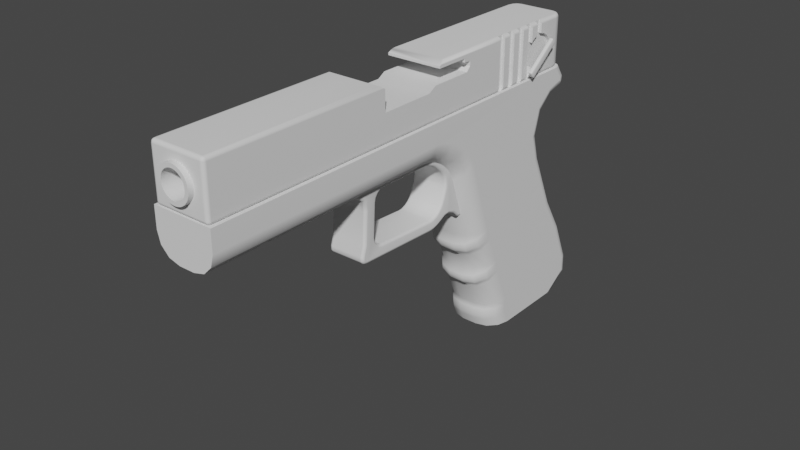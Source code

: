 # Source: glock.blend  (saved by Blender 3.1.7; exported with 4.5.12 LTS)
import bpy
from mathutils import Matrix  # noqa: F401  (used for matrix-valued properties, if any)

bpy.ops.wm.read_factory_settings(use_empty=True)
scene = bpy.context.scene
scene.name = 'Scene'

# ---- collections
col_ref = bpy.data.collections.new('ref'); scene.collection.children.link(col_ref)
col_collection_2 = bpy.data.collections.new('Collection 2'); scene.collection.children.link(col_collection_2)
col_cutters = bpy.data.collections.new('Cutters'); scene.collection.children.link(col_cutters)
col_cutters.hide_render = True

# ---- node groups
ng_auto_smooth = bpy.data.node_groups.new('Auto Smooth', 'GeometryNodeTree')
_s = ng_auto_smooth.interface.new_socket(name='Geometry', in_out='OUTPUT', socket_type='NodeSocketGeometry')
_s = ng_auto_smooth.interface.new_socket(name='Geometry', in_out='INPUT', socket_type='NodeSocketGeometry')
_s = ng_auto_smooth.interface.new_socket(name='Angle', in_out='INPUT', socket_type='NodeSocketFloat')
_s.subtype = 'ANGLE'
_s.min_value = 0.0
_s.max_value = 3.142
ng_auto_smooth.is_modifier = True
_N = ng_auto_smooth.nodes; _L = ng_auto_smooth.links
n0 = _N.new('NodeGroupOutput'); n0.name = 'Group Output'; n0.location = (480, -100)
n1 = _N.new('NodeGroupInput'); n1.name = 'Group Input'; n1.location = (-420, -300)
n2 = _N.new('NodeGroupInput'); n2.name = 'Group Input.001'; n2.location = (-60, -100)
n3 = _N.new('GeometryNodeSetShadeSmooth'); n3.name = 'Set Shade Smooth'; n3.location = (120, -100)
n3.domain = 'EDGE'
n4 = _N.new('GeometryNodeSetShadeSmooth'); n4.name = 'Set Shade Smooth.001'; n4.location = (300, -100)
n5 = _N.new('GeometryNodeInputMeshEdgeAngle'); n5.name = 'Edge Angle'; n5.location = (-420, -220)
n6 = _N.new('GeometryNodeInputEdgeSmooth'); n6.name = 'Is Edge Smooth'; n6.location = (-60, -160)
n7 = _N.new('GeometryNodeInputShadeSmooth'); n7.name = 'Is Face Smooth'; n7.location = (-240, -340)
n8 = _N.new('FunctionNodeBooleanMath'); n8.name = 'Boolean Math'; n8.location = (-60, -220)
n9 = _N.new('FunctionNodeCompare'); n9.name = 'Compare'; n9.location = (-240, -180)
n9.operation = 'LESS_EQUAL'
_L.new(n5.outputs[0], n9.inputs[0])
_L.new(n4.outputs[0], n0.inputs[0])
_L.new(n1.outputs[1], n9.inputs[1])
_L.new(n9.outputs[0], n8.inputs[0])
_L.new(n7.outputs[0], n8.inputs[1])
_L.new(n2.outputs[0], n3.inputs[0])
_L.new(n6.outputs[0], n3.inputs[1])
_L.new(n3.outputs[0], n4.inputs[0])
_L.new(n8.outputs[0], n3.inputs[2])
n0.is_active_output = True

# ---- world
world_world = bpy.data.worlds.new('World'); scene.world = world_world
world_world.use_nodes = True; world_world.node_tree.nodes.clear()
_N = world_world.node_tree.nodes; _L = world_world.node_tree.links
n0 = _N.new('ShaderNodeOutputWorld'); n0.name = 'World Output'; n0.location = (300, 300)
n1 = _N.new('ShaderNodeBackground'); n1.name = 'Background'; n1.location = (10, 300)
n1.inputs[0].default_value = (0.05088, 0.05088, 0.05088, 1.0)
_L.new(n1.outputs[0], n0.inputs[0])
n0.is_active_output = True
world_world.color = (0.05088, 0.05088, 0.05088)
world_world.use_sun_shadow = False
world_world.sun_shadow_jitter_overblur = 0.0

# ---- meshes
me_box_003 = bpy.data.meshes.new('Box.003')
me_box_003.from_pydata([(1.303, -2.477, -0.3081), (0.8629, -2.477, 0.0), (1.111, 2.177, 0.0), (1.206, 2.172, 0.0), (-0.7625, 0.9482, 0.0), (-0.9562, 2.467, 0.0), (-0.5208, 2.28, 0.0), (1.303, -2.477, 0.0), (1.06, 2.125, 0.0), (-0.5105, 0.8655, 0.0), (-1.179, 2.477, 0.0), (1.018, 1.949, 0.0), (-0.3448, 0.7938, 0.0), (-1.303, 2.291, 0.0), (0.8992, 1.809, 0.0), (-1.303, 1.109, 0.0), (0.6763, 1.741, 0.0), (-0.08332, 0.6955, 0.0), (0.4327, 1.803, 0.0), (1.303, 2.103, 0.0), (-1.028, 1.061, 0.0), (-0.1581, 2.063, 0.0), (-1.303, 1.358, -0.3081), (-1.303, 1.109, -0.07976), (-1.303, 1.233, -0.2775), (-1.303, 1.142, -0.194), (-1.002, 1.298, -0.3081), (-1.028, 1.061, -0.07976), (-1.015, 1.179, -0.2775), (-1.025, 1.093, -0.194), (-0.6158, 1.134, -0.3081), (-0.7625, 0.9482, -0.07976), (-0.6891, 1.041, -0.2775), (-0.7428, 0.9731, -0.194), (-0.4839, 1.103, -0.3081), (-0.5105, 0.8655, -0.07976), (-0.4972, 0.9841, -0.2775), (-0.5069, 0.8973, -0.194), (-0.2025, 0.9811, -0.3081), (-0.3448, 0.7938, -0.07976), (-0.2737, 0.8875, -0.2775), (-0.3257, 0.8189, -0.194), (-0.0622, 0.9291, -0.3081), (-0.08332, 0.6955, -0.07976), (-0.07276, 0.8123, -0.2775), (-0.08049, 0.7268, -0.194), (0.8629, -2.477, -0.07976), (1.091, -2.477, -0.3081), (0.8935, -2.477, -0.194), (0.9771, -2.477, -0.2775), (1.303, 1.981, -0.3081), (1.303, 2.103, -0.2079), (1.303, 2.042, -0.2947), (1.303, 2.087, -0.258), (1.172, 2.074, -0.3081), (1.206, 2.172, -0.2079), (1.189, 2.123, -0.2947), (1.201, 2.159, -0.258), (1.151, 2.075, -0.3081), (1.111, 2.177, -0.2079), (1.131, 2.126, -0.2947), (1.116, 2.163, -0.258), (1.151, 2.075, -0.3081), (1.06, 2.125, -0.2079), (1.105, 2.1, -0.2947), (1.072, 2.118, -0.258), (1.11, 1.902, -0.3081), (1.018, 1.949, -0.2079), (1.064, 1.925, -0.2947), (1.031, 1.942, -0.258), (0.9563, 1.721, -0.3081), (0.8992, 1.809, -0.2079), (0.9278, 1.765, -0.2947), (0.9068, 1.797, -0.258), (0.6786, 1.637, -0.3081), (0.6763, 1.741, -0.2079), (0.6774, 1.689, -0.2947), (0.6766, 1.727, -0.258), (0.4, 1.708, -0.3081), (0.4327, 1.803, -0.2079), (0.4164, 1.756, -0.2947), (0.4283, 1.791, -0.258), (-0.2042, 1.973, -0.3081), (-0.1581, 2.063, -0.2079), (-0.1811, 2.018, -0.2947), (-0.1642, 2.051, -0.258), (-0.5666, 2.191, -0.3081), (-0.5208, 2.28, -0.2079), (-0.5437, 2.236, -0.2947), (-0.527, 2.268, -0.258), (-0.979, 2.368, -0.3081), (-0.9562, 2.467, -0.2079), (-0.9676, 2.417, -0.2947), (-0.9592, 2.454, -0.258), (-1.127, 2.374, -0.3081), (-1.179, 2.477, -0.2079), (-1.153, 2.426, -0.2947), (-1.172, 2.463, -0.258), (-1.303, 2.291, -0.2079), (-1.303, 2.11, -0.3081), (-1.303, 2.266, -0.258), (-1.303, 2.2, -0.2947), (0.7889, 0.2962, 0.0), (0.8629, 0.06379, 0.0), (0.8259, 0.2268, 0.0), (0.853, 0.1418, 0.0), (0.5651, 0.4808, 0.0), (0.7607, 0.336, 0.0), (0.6358, 0.4466, 0.0), (0.7074, 0.3936, 0.0), (0.9041, 0.5286, -0.3081), (0.7074, 0.6742, -0.3081), (0.8505, 0.5866, -0.3081), (0.7785, 0.6399, -0.3081), (0.7608, 0.3359, -0.07976), (0.565, 0.4808, -0.07976), (0.7074, 0.3936, -0.07976), (0.6358, 0.4466, -0.07976), (0.8326, 0.4321, -0.2775), (0.636, 0.5776, -0.2775), (0.779, 0.49, -0.2775), (0.7071, 0.5433, -0.2775), (0.7801, 0.3616, -0.194), (0.5839, 0.5068, -0.194), (0.7266, 0.4194, -0.194), (0.6548, 0.4725, -0.194), (1.091, 0.1358, -0.3081), (1.017, 0.3694, -0.3081), (1.081, 0.2142, -0.3081), (1.054, 0.2997, -0.3081), (0.8629, 0.06371, -0.07976), (0.7889, 0.2962, -0.07976), (0.853, 0.1417, -0.07976), (0.8259, 0.2268, -0.07976), (0.9771, 0.09956, -0.2775), (0.9028, 0.333, -0.2775), (0.9671, 0.1779, -0.2775), (0.9399, 0.2633, -0.2775), (0.8935, 0.07322, -0.194), (0.8193, 0.3062, -0.194), (0.8835, 0.1514, -0.194), (0.8564, 0.2366, -0.194), (-0.7175, 0.8888, 0.0), (-0.6077, 0.8472, 0.0), (-0.6877, 0.8633, 0.0), (-0.6475, 0.8481, 0.0), (-0.2969, 0.7286, 0.0), (-0.1878, 0.6823, 0.0), (-0.2675, 0.7023, 0.0), (-0.2276, 0.6854, 0.0), (-1.209, 1.068, 0.0), (-1.082, 1.052, 0.0), (-1.17, 1.056, 0.0), (-1.123, 1.05, 0.0), (-1.063, 1.29, -0.3081), (-1.19, 1.309, -0.3081), (-1.104, 1.29, -0.3081), (-1.15, 1.296, -0.3081), (-1.082, 1.052, -0.07976), (-1.209, 1.068, -0.07976), (-1.123, 1.05, -0.07976), (-1.17, 1.056, -0.07976), (-1.072, 1.171, -0.2775), (-1.2, 1.189, -0.2775), (-1.113, 1.17, -0.2775), (-1.16, 1.176, -0.2775), (-1.08, 1.084, -0.194), (-1.207, 1.101, -0.194), (-1.121, 1.083, -0.194), (-1.167, 1.089, -0.194), (-0.4921, 1.101, -0.3081), (-0.6113, 1.13, -0.3081), (-0.5337, 1.1, -0.3081), (-0.5774, 1.111, -0.3081), (-0.6076, 0.8473, -0.07976), (-0.7176, 0.8889, -0.07976), (-0.6475, 0.8481, -0.07976), (-0.6877, 0.8633, -0.07976), (-0.5494, 0.9743, -0.2775), (-0.664, 1.012, -0.2775), (-0.5903, 0.9746, -0.2775), (-0.6323, 0.9886, -0.2775), (-0.5918, 0.8813, -0.194), (-0.7033, 0.9224, -0.194), (-0.6321, 0.8821, -0.194), (-0.6729, 0.8971, -0.194), (-0.06831, 0.9287, -0.3081), (-0.1857, 0.9666, -0.3081), (-0.1091, 0.9322, -0.3081), (-0.152, 0.9461, -0.3081), (-0.1877, 0.6824, -0.07976), (-0.2969, 0.7287, -0.07976), (-0.2275, 0.6854, -0.07976), (-0.2675, 0.7024, -0.07976), (-0.1271, 0.8065, -0.2775), (-0.241, 0.85, -0.2775), (-0.1678, 0.8096, -0.2775), (-0.2095, 0.8255, -0.2775), (-0.1712, 0.7157, -0.194), (-0.282, 0.7617, -0.194), (-0.2114, 0.7188, -0.194), (-0.252, 0.7356, -0.194), (1.303, -2.477, 0.3081), (-1.303, 1.358, 0.3081), (-1.303, 1.109, 0.07976), (-1.303, 1.233, 0.2775), (-1.303, 1.142, 0.194), (-1.002, 1.298, 0.3081), (-1.028, 1.061, 0.07976), (-1.015, 1.179, 0.2775), (-1.025, 1.093, 0.194), (-0.6158, 1.134, 0.3081), (-0.7625, 0.9482, 0.07976), (-0.6891, 1.041, 0.2775), (-0.7428, 0.9731, 0.194), (-0.4839, 1.103, 0.3081), (-0.5105, 0.8655, 0.07976), (-0.4972, 0.9841, 0.2775), (-0.5069, 0.8973, 0.194), (-0.2025, 0.9811, 0.3081), (-0.3448, 0.7938, 0.07976), (-0.2737, 0.8875, 0.2775), (-0.3257, 0.8189, 0.194), (-0.0622, 0.9291, 0.3081), (-0.08332, 0.6955, 0.07976), (-0.07276, 0.8123, 0.2775), (-0.08049, 0.7268, 0.194), (0.8629, -2.477, 0.07976), (1.091, -2.477, 0.3081), (0.8935, -2.477, 0.194), (0.9771, -2.477, 0.2775), (1.303, 1.981, 0.3081), (1.303, 2.103, 0.2079), (1.303, 2.042, 0.2947), (1.303, 2.087, 0.258), (1.172, 2.074, 0.3081), (1.206, 2.172, 0.2079), (1.189, 2.123, 0.2947), (1.201, 2.159, 0.258), (1.151, 2.075, 0.3081), (1.111, 2.177, 0.2079), (1.131, 2.126, 0.2947), (1.116, 2.163, 0.258), (1.151, 2.075, 0.3081), (1.06, 2.125, 0.2079), (1.105, 2.1, 0.2947), (1.072, 2.118, 0.258), (1.11, 1.902, 0.3081), (1.018, 1.949, 0.2079), (1.064, 1.925, 0.2947), (1.031, 1.942, 0.258), (0.9563, 1.721, 0.3081), (0.8992, 1.809, 0.2079), (0.9278, 1.765, 0.2947), (0.9068, 1.797, 0.258), (0.6786, 1.637, 0.3081), (0.6763, 1.741, 0.2079), (0.6774, 1.689, 0.2947), (0.6766, 1.727, 0.258), (0.4, 1.708, 0.3081), (0.4327, 1.803, 0.2079), (0.4164, 1.756, 0.2947), (0.4283, 1.791, 0.258), (-0.2042, 1.973, 0.3081), (-0.1581, 2.063, 0.2079), (-0.1811, 2.018, 0.2947), (-0.1642, 2.051, 0.258), (-0.5666, 2.191, 0.3081), (-0.5208, 2.28, 0.2079), (-0.5437, 2.236, 0.2947), (-0.527, 2.268, 0.258), (-0.979, 2.368, 0.3081), (-0.9562, 2.467, 0.2079), (-0.9676, 2.417, 0.2947), (-0.9592, 2.454, 0.258), (-1.127, 2.374, 0.3081), (-1.179, 2.477, 0.2079), (-1.153, 2.426, 0.2947), (-1.172, 2.463, 0.258), (-1.303, 2.291, 0.2079), (-1.303, 2.11, 0.3081), (-1.303, 2.266, 0.258), (-1.303, 2.2, 0.2947), (0.9041, 0.5286, 0.3081), (0.7074, 0.6742, 0.3081), (0.8505, 0.5866, 0.3081), (0.7785, 0.6399, 0.3081), (0.7608, 0.3359, 0.07976), (0.565, 0.4808, 0.07976), (0.7074, 0.3936, 0.07976), (0.6358, 0.4466, 0.07976), (0.8326, 0.4321, 0.2775), (0.636, 0.5776, 0.2775), (0.779, 0.49, 0.2775), (0.7071, 0.5433, 0.2775), (0.7801, 0.3616, 0.194), (0.5839, 0.5068, 0.194), (0.7266, 0.4194, 0.194), (0.6548, 0.4725, 0.194), (1.091, 0.1358, 0.3081), (1.017, 0.3694, 0.3081), (1.081, 0.2142, 0.3081), (1.054, 0.2997, 0.3081), (0.8629, 0.06371, 0.07976), (0.7889, 0.2962, 0.07976), (0.853, 0.1417, 0.07976), (0.8259, 0.2268, 0.07976), (0.9771, 0.09956, 0.2775), (0.9028, 0.333, 0.2775), (0.9671, 0.1779, 0.2775), (0.9399, 0.2633, 0.2775), (0.8935, 0.07322, 0.194), (0.8193, 0.3062, 0.194), (0.8835, 0.1514, 0.194), (0.8564, 0.2366, 0.194), (-1.063, 1.29, 0.3081), (-1.19, 1.309, 0.3081), (-1.104, 1.29, 0.3081), (-1.15, 1.296, 0.3081), (-1.082, 1.052, 0.07976), (-1.209, 1.068, 0.07976), (-1.123, 1.05, 0.07976), (-1.17, 1.056, 0.07976), (-1.072, 1.171, 0.2775), (-1.2, 1.189, 0.2775), (-1.113, 1.17, 0.2775), (-1.16, 1.176, 0.2775), (-1.08, 1.084, 0.194), (-1.207, 1.101, 0.194), (-1.121, 1.083, 0.194), (-1.167, 1.089, 0.194), (-0.4921, 1.101, 0.3081), (-0.6113, 1.13, 0.3081), (-0.5337, 1.1, 0.3081), (-0.5774, 1.111, 0.3081), (-0.6076, 0.8473, 0.07976), (-0.7176, 0.8889, 0.07976), (-0.6475, 0.8481, 0.07976), (-0.6877, 0.8633, 0.07976), (-0.5494, 0.9743, 0.2775), (-0.664, 1.012, 0.2775), (-0.5903, 0.9746, 0.2775), (-0.6323, 0.9886, 0.2775), (-0.5918, 0.8813, 0.194), (-0.7033, 0.9224, 0.194), (-0.6321, 0.8821, 0.194), (-0.6729, 0.8971, 0.194), (-0.06831, 0.9287, 0.3081), (-0.1857, 0.9666, 0.3081), (-0.1091, 0.9322, 0.3081), (-0.152, 0.9461, 0.3081), (-0.1877, 0.6824, 0.07976), (-0.2969, 0.7287, 0.07976), (-0.2275, 0.6854, 0.07976), (-0.2675, 0.7024, 0.07976), (-0.1271, 0.8065, 0.2775), (-0.241, 0.85, 0.2775), (-0.1678, 0.8096, 0.2775), (-0.2095, 0.8255, 0.2775), (-0.1712, 0.7157, 0.194), (-0.282, 0.7617, 0.194), (-0.2114, 0.7188, 0.194), (-0.252, 0.7356, 0.194)], [], [(22, 155, 163, 24), (87, 91, 5, 6), (190, 43, 17, 147), (0, 50, 52, 53, 51, 19, 7), (43, 115, 106, 17), (83, 87, 6, 21), (27, 31, 4, 20), (55, 59, 2, 3), (130, 46, 1, 103), (79, 83, 21, 18), (23, 159, 150, 15), (166, 29, 27, 158), (75, 79, 18, 16), (51, 55, 3, 19), (39, 191, 146, 12), (71, 75, 16, 14), (98, 100, 101, 99, 22, 24, 25, 23, 15, 13), (158, 27, 20, 151), (67, 71, 14, 11), (95, 98, 13, 10), (35, 39, 12, 9), (63, 67, 11, 8), (91, 95, 10, 5), (31, 175, 142, 4), (59, 63, 8, 2), (46, 48, 49, 47, 0, 7, 1), (154, 26, 28, 162), (162, 28, 29, 166), (24, 163, 167, 25), (0, 47, 126, 128, 129, 127, 110, 112, 113, 111, 42, 186, 188, 189, 187, 38, 34, 170, 172, 173, 171, 30, 26, 154, 156, 157, 155, 22, 99, 94, 90, 86, 82, 78, 74, 70, 66, 62, 58, 54, 50), (30, 171, 179, 32), (25, 167, 159, 23), (26, 30, 32, 28), (28, 32, 33, 29), (29, 33, 31, 27), (170, 34, 36, 178), (178, 36, 37, 182), (32, 179, 183, 33), (182, 37, 35, 174), (38, 187, 195, 40), (33, 183, 175, 31), (34, 38, 40, 36), (36, 40, 41, 37), (37, 41, 39, 35), (186, 42, 44, 194), (194, 44, 45, 198), (40, 195, 199, 41), (198, 45, 43, 190), (41, 199, 191, 39), (110, 127, 135, 118), (118, 135, 139, 122), (44, 119, 123, 45), (122, 139, 131, 114), (126, 47, 49, 134), (45, 123, 115, 43), (138, 48, 46, 130), (134, 49, 48, 138), (50, 54, 56, 52), (52, 56, 57, 53), (53, 57, 55, 51), (54, 58, 60, 56), (56, 60, 61, 57), (57, 61, 59, 55), (58, 62, 64, 60), (60, 64, 65, 61), (61, 65, 63, 59), (62, 66, 68, 64), (64, 68, 69, 65), (65, 69, 67, 63), (66, 70, 72, 68), (68, 72, 73, 69), (69, 73, 71, 67), (70, 74, 76, 72), (72, 76, 77, 73), (73, 77, 75, 71), (74, 78, 80, 76), (76, 80, 81, 77), (77, 81, 79, 75), (78, 82, 84, 80), (80, 84, 85, 81), (81, 85, 83, 79), (82, 86, 88, 84), (84, 88, 89, 85), (85, 89, 87, 83), (86, 90, 92, 88), (88, 92, 93, 89), (89, 93, 91, 87), (90, 94, 96, 92), (92, 96, 97, 93), (93, 97, 95, 91), (94, 99, 101, 96), (96, 101, 100, 97), (97, 100, 98, 95), (42, 111, 119, 44), (110, 118, 120, 112), (112, 120, 121, 113), (113, 121, 119, 111), (118, 122, 124, 120), (120, 124, 125, 121), (121, 125, 123, 119), (122, 114, 116, 124), (124, 116, 117, 125), (125, 117, 115, 123), (126, 134, 136, 128), (128, 136, 137, 129), (129, 137, 135, 127), (134, 138, 140, 136), (136, 140, 141, 137), (137, 141, 139, 135), (138, 130, 132, 140), (140, 132, 133, 141), (141, 133, 131, 139), (114, 107, 109, 116), (116, 109, 108, 117), (117, 108, 106, 115), (130, 103, 105, 132), (132, 105, 104, 133), (133, 104, 102, 131), (114, 131, 102, 107), (154, 162, 164, 156), (156, 164, 165, 157), (157, 165, 163, 155), (162, 166, 168, 164), (164, 168, 169, 165), (165, 169, 167, 163), (166, 158, 160, 168), (168, 160, 161, 169), (169, 161, 159, 167), (170, 178, 180, 172), (172, 180, 181, 173), (173, 181, 179, 171), (178, 182, 184, 180), (180, 184, 185, 181), (181, 185, 183, 179), (182, 174, 176, 184), (184, 176, 177, 185), (185, 177, 175, 183), (186, 194, 196, 188), (188, 196, 197, 189), (189, 197, 195, 187), (194, 198, 200, 196), (196, 200, 201, 197), (197, 201, 199, 195), (198, 190, 192, 200), (200, 192, 193, 201), (201, 193, 191, 199), (158, 151, 153, 160), (160, 153, 152, 161), (161, 152, 150, 159), (174, 143, 145, 176), (176, 145, 144, 177), (177, 144, 142, 175), (190, 147, 149, 192), (192, 149, 148, 193), (193, 148, 146, 191), (174, 35, 9, 143), (203, 205, 324, 316), (268, 6, 5, 272), (351, 147, 17, 224), (202, 7, 19, 232, 234, 233, 231), (224, 17, 106, 288), (264, 21, 6, 268), (208, 20, 4, 212), (236, 3, 2, 240), (303, 103, 1, 227), (260, 18, 21, 264), (204, 15, 150, 320), (327, 319, 208, 210), (256, 16, 18, 260), (232, 19, 3, 236), (220, 12, 146, 352), (252, 14, 16, 256), (279, 13, 15, 204, 206, 205, 203, 280, 282, 281), (319, 151, 20, 208), (248, 11, 14, 252), (276, 10, 13, 279), (216, 9, 12, 220), (244, 8, 11, 248), (272, 5, 10, 276), (212, 4, 142, 336), (240, 2, 8, 244), (227, 1, 7, 202, 228, 230, 229), (315, 323, 209, 207), (323, 327, 210, 209), (205, 206, 328, 324), (202, 231, 235, 239, 243, 247, 251, 255, 259, 263, 267, 271, 275, 280, 203, 316, 318, 317, 315, 207, 211, 332, 334, 333, 331, 215, 219, 348, 350, 349, 347, 223, 284, 286, 285, 283, 300, 302, 301, 299, 228), (211, 213, 340, 332), (206, 204, 320, 328), (207, 209, 213, 211), (209, 210, 214, 213), (210, 208, 212, 214), (331, 339, 217, 215), (339, 343, 218, 217), (213, 214, 344, 340), (343, 335, 216, 218), (219, 221, 356, 348), (214, 212, 336, 344), (215, 217, 221, 219), (217, 218, 222, 221), (218, 216, 220, 222), (347, 355, 225, 223), (355, 359, 226, 225), (221, 222, 360, 356), (359, 351, 224, 226), (222, 220, 352, 360), (283, 291, 308, 300), (291, 295, 312, 308), (225, 226, 296, 292), (295, 287, 304, 312), (299, 307, 230, 228), (226, 224, 288, 296), (311, 303, 227, 229), (307, 311, 229, 230), (231, 233, 237, 235), (233, 234, 238, 237), (234, 232, 236, 238), (235, 237, 241, 239), (237, 238, 242, 241), (238, 236, 240, 242), (239, 241, 245, 243), (241, 242, 246, 245), (242, 240, 244, 246), (243, 245, 249, 247), (245, 246, 250, 249), (246, 244, 248, 250), (247, 249, 253, 251), (249, 250, 254, 253), (250, 248, 252, 254), (251, 253, 257, 255), (253, 254, 258, 257), (254, 252, 256, 258), (255, 257, 261, 259), (257, 258, 262, 261), (258, 256, 260, 262), (259, 261, 265, 263), (261, 262, 266, 265), (262, 260, 264, 266), (263, 265, 269, 267), (265, 266, 270, 269), (266, 264, 268, 270), (267, 269, 273, 271), (269, 270, 274, 273), (270, 268, 272, 274), (271, 273, 277, 275), (273, 274, 278, 277), (274, 272, 276, 278), (275, 277, 282, 280), (277, 278, 281, 282), (278, 276, 279, 281), (223, 225, 292, 284), (283, 285, 293, 291), (285, 286, 294, 293), (286, 284, 292, 294), (291, 293, 297, 295), (293, 294, 298, 297), (294, 292, 296, 298), (295, 297, 289, 287), (297, 298, 290, 289), (298, 296, 288, 290), (299, 301, 309, 307), (301, 302, 310, 309), (302, 300, 308, 310), (307, 309, 313, 311), (309, 310, 314, 313), (310, 308, 312, 314), (311, 313, 305, 303), (313, 314, 306, 305), (314, 312, 304, 306), (287, 289, 109, 107), (289, 290, 108, 109), (290, 288, 106, 108), (303, 305, 105, 103), (305, 306, 104, 105), (306, 304, 102, 104), (287, 107, 102, 304), (315, 317, 325, 323), (317, 318, 326, 325), (318, 316, 324, 326), (323, 325, 329, 327), (325, 326, 330, 329), (326, 324, 328, 330), (327, 329, 321, 319), (329, 330, 322, 321), (330, 328, 320, 322), (331, 333, 341, 339), (333, 334, 342, 341), (334, 332, 340, 342), (339, 341, 345, 343), (341, 342, 346, 345), (342, 340, 344, 346), (343, 345, 337, 335), (345, 346, 338, 337), (346, 344, 336, 338), (347, 349, 357, 355), (349, 350, 358, 357), (350, 348, 356, 358), (355, 357, 361, 359), (357, 358, 362, 361), (358, 356, 360, 362), (359, 361, 353, 351), (361, 362, 354, 353), (362, 360, 352, 354), (319, 321, 153, 151), (321, 322, 152, 153), (322, 320, 150, 152), (335, 337, 145, 143), (337, 338, 144, 145), (338, 336, 142, 144), (351, 353, 149, 147), (353, 354, 148, 149), (354, 352, 146, 148), (335, 143, 9, 216)])
me_box_003.polygons.foreach_set('use_smooth', [True] * 312)
_k = set([(0, 7), (0, 47), (0, 50), (1, 46), (1, 227), (7, 202), (22, 24), (22, 99), (46, 48), (47, 49), (48, 49), (50, 52), (202, 228), (202, 231), (203, 205), (203, 280), (227, 229), (228, 230), (229, 230), (231, 233)])
me_box_003.attributes.new('sharp_edge', 'BOOLEAN', 'EDGE').data.foreach_set('value', [ (min(e.vertices), max(e.vertices)) in _k for e in me_box_003.edges])
_k = {(0, 7): 1.0, (22, 24): 1.0, (47, 49): 1.0, (48, 49): 1.0, (46, 48): 1.0, (0, 47): 1.0, (1, 46): 1.0, (50, 52): 1.0, (0, 50): 1.0, (22, 99): 1.0, (7, 202): 1.0, (203, 205): 1.0, (228, 230): 1.0, (229, 230): 1.0, (227, 229): 1.0, (202, 228): 1.0, (1, 227): 1.0, (231, 233): 1.0, (202, 231): 1.0, (203, 280): 1.0}
me_box_003.attributes.new('crease_edge', 'FLOAT', 'EDGE').data.foreach_set('value', [_k.get((min(e.vertices), max(e.vertices)), 0.0) for e in me_box_003.edges])
me_box_003.update()
me_box = bpy.data.meshes.new('Box')
me_box.from_pydata([(0.4415, -0.8286, 1.49e-08), (0.361, -0.6766, 2.235e-08), (0.3194, -0.618, 2.235e-08), (0.2253, -0.6067, 7.451e-09), (-0.09547, -0.6232, -1.49e-08), (-0.2587, 0.6327, 7.451e-09), (-0.3242, 0.6941, 5.215e-08), (-0.324, 0.7919, 6.706e-08), (0.3434, 0.5631, 1.49e-08), (0.4607, 0.1728, 1.49e-08), (0.4415, -0.8286, -0.1915), (0.361, -0.6766, -0.1915), (0.3194, -0.618, -0.1915), (0.2253, -0.6067, -0.1915), (-0.09547, -0.6232, -0.1915), (-0.2587, 0.6327, -0.1915), (-0.3242, 0.6941, -0.1915), (-0.324, 0.7919, -0.1915), (0.3434, 0.5631, -0.1915), (0.4607, 0.1728, -0.1915), (-0.2825, -0.5963, 2.98e-08), (-0.1998, -0.6542, 7.451e-09), (-0.2699, -0.634, 2.98e-08), (-0.2396, -0.6552, 1.49e-08), (-0.1998, -0.6542, -0.1915), (-0.2825, -0.5963, -0.1915), (-0.2396, -0.6552, -0.1915), (-0.2699, -0.634, -0.1915), (-0.2855, 0.4214, 0.0), (-0.3203, 0.2804, 0.0), (-0.3039, 0.3785, 0.0), (-0.3166, 0.3269, 0.0), (-0.3203, 0.2804, -0.1915), (-0.2855, 0.4214, -0.1915), (-0.3166, 0.3269, -0.1915), (-0.3039, 0.3785, -0.1915), (-0.2352, 0.5577, 7.451e-09), (-0.2424, 0.5027, 7.451e-09), (-0.2424, 0.5027, -0.1915), (-0.2352, 0.5577, -0.1915), (0.1127, 0.5009, -0.1915), (0.1127, 0.5009, -1.49e-08), (0.06906, 0.5013, -4.47e-08), (0.06906, 0.5013, -0.1915), (0.02381, 0.4916, -4.47e-08), (0.02381, 0.4916, -0.1915), (0.1595, 0.4885, -0.1915), (0.1595, 0.4885, -2.98e-08), (-0.0277, 0.4751, -0.1915), (-0.0277, 0.4751, -2.98e-08), (0.2023, 0.466, -0.1915), (0.2023, 0.466, -1.49e-08), (-0.07763, 0.4543, -0.1915), (-0.07763, 0.4543, 1.49e-08), (0.2348, 0.4368, -0.1915), (0.2348, 0.4368, 1.49e-08), (0.2923, 0.3664, -0.1915), (0.2923, 0.3664, -1.49e-08), (-0.1184, 0.4323, -0.1915), (-0.1184, 0.4323, 1.49e-08), (-0.1256, 0.4278, -0.1915), (-0.1256, 0.4278, 1.49e-08), (-0.1582, 0.3992, -0.1915), (-0.1582, 0.3992, 0.0), (-0.1849, 0.3594, -0.1915), (-0.1849, 0.3594, 4.47e-08), (0.3172, 0.3284, -0.1915), (0.3172, 0.3284, 0.0), (-0.2018, 0.3145, -0.1915), (-0.2018, 0.3145, 5.96e-08), (0.3385, 0.2806, -0.1915), (0.3385, 0.2806, 1.49e-08), (-0.2062, 0.2714, -0.1915), (-0.2062, 0.2714, 5.96e-08), (0.353, 0.2303, -0.1915), (0.353, 0.2303, 0.0), (-0.1688, -0.3901, -0.1915), (-0.1688, -0.3901, 0.0), (0.3584, 0.1853, -0.1915), (0.3584, 0.1853, 4.47e-08), (0.3663, -0.3625, 4.47e-08), (0.3663, -0.3625, -0.1915), (0.3591, -0.402, 1.49e-08), (0.3591, -0.402, -0.1915), (0.3375, -0.4363, -0.1915), (0.3375, -0.4363, 0.0), (-0.1588, -0.4287, -0.1915), (-0.1588, -0.4287, 0.0), (0.3048, -0.4601, -0.1915), (0.3048, -0.4601, 4.47e-08), (0.2658, -0.4699, -0.1915), (0.2658, -0.4699, 4.47e-08), (-0.1348, -0.4606, -0.1915), (-0.1348, -0.4606, -2.98e-08), (-0.06104, -0.4867, -0.1915), (-0.06104, -0.4867, 1.49e-08), (-0.1005, -0.481, -0.1915), (-0.1005, -0.481, -2.98e-08), (0.4504, -0.3631, -0.1915)], [(73, 29)], [(8, 9, 19, 18), (9, 0, 10, 98, 19), (20, 29, 32, 25), (28, 37, 38, 33), (0, 1, 11, 10), (5, 6, 16, 15), (1, 2, 12, 11), (6, 7, 17, 16), (2, 3, 13, 12), (7, 8, 18, 17), (3, 4, 14, 13), (11, 12, 13, 14, 24, 26, 27, 25, 32, 72, 76, 86, 92, 96, 94, 90, 88, 84, 83, 81, 98, 10), (24, 21, 23, 26), (26, 23, 22, 27), (27, 22, 20, 25), (4, 21, 24, 14), (28, 33, 35, 30), (30, 35, 34, 31), (31, 34, 32, 29), (36, 5, 15, 39), (36, 39, 38, 37), (82, 83, 84, 85), (93, 92, 86, 87), (87, 86, 76, 77), (50, 51, 47, 46), (89, 88, 90, 91), (85, 84, 88, 89), (56, 57, 55, 54), (67, 66, 70, 71), (52, 53, 59, 58), (71, 70, 74, 75), (63, 62, 60, 61), (79, 78, 81, 80), (97, 96, 92, 93), (45, 44, 49, 48), (91, 90, 94, 95), (54, 55, 51, 50), (95, 94, 96, 97), (65, 64, 62, 63), (73, 72, 68, 69), (77, 76, 72, 73), (46, 47, 41, 40), (80, 81, 83, 82), (57, 56, 66, 67), (43, 42, 44, 45), (61, 60, 58, 59), (40, 41, 42, 43), (75, 74, 78, 79), (48, 49, 53, 52), (69, 68, 64, 65), (98, 81, 78, 19), (19, 78, 74, 70, 66, 56, 54, 50, 46, 40, 43, 45, 48, 52, 58, 60, 62, 64, 68, 72, 32, 34, 35, 33, 38, 39, 15, 16, 17, 18)])
me_box.polygons.foreach_set('use_smooth', [True] * 52)
_k = set([(0, 1), (0, 9), (0, 10), (1, 2), (2, 3), (3, 4), (4, 21), (5, 6), (5, 36), (6, 7), (7, 8), (7, 17), (8, 9), (10, 11), (10, 98), (11, 12), (12, 13), (13, 14), (14, 24), (15, 16), (15, 39), (16, 17), (17, 18), (18, 19), (19, 98), (20, 22), (20, 29), (21, 23), (22, 23), (24, 26), (25, 27), (25, 32), (26, 27), (28, 30), (28, 37), (29, 31), (30, 31), (32, 34), (33, 35), (33, 38), (34, 35), (36, 37), (38, 39), (42, 43), (54, 55), (58, 59)])
me_box.attributes.new('sharp_edge', 'BOOLEAN', 'EDGE').data.foreach_set('value', [ (min(e.vertices), max(e.vertices)) in _k for e in me_box.edges])
_k = {(0, 1): 1.0, (1, 2): 1.0, (2, 3): 1.0, (3, 4): 1.0, (5, 6): 1.0, (6, 7): 1.0, (8, 9): 1.0, (0, 9): 1.0, (10, 11): 1.0, (11, 12): 1.0, (12, 13): 1.0, (13, 14): 1.0, (17, 18): 1.0, (15, 16): 1.0, (16, 17): 1.0, (18, 19): 1.0, (10, 98): 1.0, (0, 10): 1.0, (7, 17): 1.0, (24, 26): 1.0, (21, 23): 1.0, (26, 27): 1.0, (22, 23): 1.0, (25, 27): 1.0, (20, 22): 1.0, (4, 21): 1.0, (14, 24): 1.0, (28, 30): 1.0, (33, 35): 1.0, (30, 31): 1.0, (34, 35): 1.0, (29, 31): 1.0, (32, 34): 1.0, (20, 29): 1.0, (7, 8): 1.0, (25, 32): 1.0, (36, 37): 1.0, (38, 39): 1.0, (5, 36): 1.0, (28, 37): 1.0, (15, 39): 1.0, (33, 38): 1.0, (54, 55): 1.0, (58, 59): 1.0, (42, 43): 1.0, (19, 98): 1.0}
me_box.attributes.new('crease_edge', 'FLOAT', 'EDGE').data.foreach_set('value', [_k.get((min(e.vertices), max(e.vertices)), 0.0) for e in me_box.edges])
me_box.update()
me_box_002 = bpy.data.meshes.new('Box.002')
me_box_002.from_pydata([(1.303, -2.477, -0.2862), (1.303, -2.477, 0.0), (1.303, 2.086, 0.0), (1.303, 1.963, -0.2862), (1.303, 2.086, -0.186), (1.303, 2.024, -0.2728), (1.303, 2.069, -0.2361), (1.837, -2.477, -0.2862), (1.837, -2.477, 0.0), (1.837, 2.086, 0.0), (1.837, 2.024, -0.2728), (1.837, 1.963, -0.2862), (1.837, 2.069, -0.2361), (1.837, 2.086, -0.186)], [], [(0, 1, 2, 4, 6, 5, 3), (7, 11, 10, 12, 13, 9, 8), (0, 3, 11, 7), (3, 5, 10, 11), (4, 2, 9, 13), (5, 6, 12, 10), (1, 0, 7, 8), (6, 4, 13, 12)])
me_box_002.polygons.foreach_set('use_smooth', [True] * 8)
me_box_002.update()
me_cutter_002 = bpy.data.meshes.new('Cutter.002')
me_cutter_002.from_pydata([(4.385e-08, 0.171, -0.03779), (-0.03337, 0.1678, -0.03779), (-0.06545, 0.158, -0.03779), (-0.09502, 0.1422, -0.03779), (-0.1209, 0.1209, -0.03779), (-0.1422, 0.09502, -0.03779), (-0.158, 0.06545, -0.03779), (-0.1678, 0.03337, -0.03779), (-0.171, -2.358e-08, -0.03779), (-0.1678, -0.03337, -0.03779), (-0.158, -0.06545, -0.03779), (-0.1422, -0.09502, -0.03779), (-0.1209, -0.1209, -0.03779), (-0.09502, -0.1422, -0.03779), (-0.06545, -0.158, -0.03779), (-0.03337, -0.1678, -0.03779), (4.385e-08, -0.171, -0.03779), (0.03337, -0.1678, -0.03779), (0.06545, -0.158, -0.03779), (0.09502, -0.1422, -0.03779), (0.1209, -0.1209, -0.03779), (0.1422, -0.09502, -0.03779), (0.158, -0.06545, -0.03779), (0.1678, -0.03337, -0.03779), (0.171, -2.358e-08, -0.03779), (0.1678, 0.03337, -0.03779), (0.158, 0.06545, -0.03779), (0.1422, 0.09502, -0.03779), (0.1209, 0.1209, -0.03779), (0.09502, 0.1422, -0.03779), (0.06545, 0.158, -0.03779), (0.03337, 0.1678, -0.03779), (3.82e-08, 0.171, 0.036), (-0.03337, 0.1678, 0.036), (-0.06545, 0.158, 0.036), (-0.09502, 0.1422, 0.036), (-0.1209, 0.1209, 0.036), (-0.1422, 0.09502, 0.036), (-0.158, 0.06545, 0.036), (-0.1678, 0.03337, 0.036), (-0.171, -2.515e-08, 0.036), (-0.1678, -0.03337, 0.036), (-0.158, -0.06545, 0.036), (-0.1422, -0.09502, 0.036), (-0.1209, -0.1209, 0.036), (-0.09502, -0.1422, 0.036), (-0.06545, -0.158, 0.036), (-0.03337, -0.1678, 0.036), (3.82e-08, -0.171, 0.036), (0.03337, -0.1678, 0.036), (0.06545, -0.158, 0.036), (0.09502, -0.1422, 0.036), (0.1209, -0.1209, 0.036), (0.1422, -0.09502, 0.036), (0.158, -0.06545, 0.036), (0.1678, -0.03337, 0.036), (0.171, -2.515e-08, 0.036), (0.1678, 0.03337, 0.036), (0.158, 0.06545, 0.036), (0.1422, 0.09502, 0.036), (0.1209, 0.1209, 0.036), (0.09502, 0.1422, 0.036), (0.06545, 0.158, 0.036), (0.03337, 0.1678, 0.036)], [], [(32, 63, 31, 0), (35, 34, 2, 3), (62, 61, 29, 30), (61, 60, 28, 29), (60, 59, 27, 28), (59, 58, 26, 27), (58, 57, 25, 26), (57, 56, 24, 25), (56, 55, 23, 24), (55, 54, 22, 23), (54, 53, 21, 22), (53, 52, 20, 21), (52, 51, 19, 20), (51, 50, 18, 19), (50, 49, 17, 18), (49, 48, 16, 17), (48, 47, 15, 16), (47, 46, 14, 15), (46, 45, 13, 14), (45, 44, 12, 13), (44, 43, 11, 12), (43, 42, 10, 11), (42, 41, 9, 10), (41, 40, 8, 9), (40, 39, 7, 8), (39, 38, 6, 7), (38, 37, 5, 6), (37, 36, 4, 5), (36, 35, 3, 4), (33, 32, 0, 1), (34, 33, 1, 2), (63, 62, 30, 31), (0, 31, 30, 29, 28, 27, 26, 25, 24, 23, 22, 21, 20, 19, 18, 17, 16, 15, 14, 13, 12, 11, 10, 9, 8, 7, 6, 5, 4, 3, 2, 1), (62, 63, 32, 33, 34, 35, 36, 37, 38, 39, 40, 41, 42, 43, 44, 45, 46, 47, 48, 49, 50, 51, 52, 53, 54, 55, 56, 57, 58, 59, 60, 61)])
me_cutter_002.polygons.foreach_set('use_smooth', [True] * 34)
me_cutter_002.update()
me_cube = bpy.data.meshes.new('Cube')
me_cube.from_pydata([(-0.02162, -0.216, -0.0233), (-0.02162, -0.216, 0.0233), (-0.02162, 0.216, -0.0233), (-0.02162, 0.216, 0.0233), (0.02162, -0.216, -0.0233), (0.02162, -0.216, 0.0233), (0.02162, 0.216, -0.0233), (0.02162, 0.216, 0.0233)], [], [(0, 1, 3, 2), (2, 3, 7, 6), (6, 7, 5, 4), (4, 5, 1, 0), (2, 6, 4, 0), (7, 3, 1, 5)])
me_cube.polygons.foreach_set('use_smooth', [True] * 6)
_uv = me_cube.uv_layers.new(name='UVMap')
_uv.uv.foreach_set('vector', [0.375, 0.0, 0.625, 0.0, 0.625, 0.25, 0.375, 0.25, 0.375, 0.25, 0.625, 0.25, 0.625, 0.5, 0.375, 0.5, 0.375, 0.5, 0.625, 0.5, 0.625, 0.75, 0.375, 0.75, 0.375, 0.75, 0.625, 0.75, 0.625, 1.0, 0.375, 1.0, 0.125, 0.5, 0.375, 0.5, 0.375, 0.75, 0.125, 0.75, 0.625, 0.5, 0.875, 0.5, 0.875, 0.75, 0.625, 0.75])
me_cube.update()
me_box_004 = bpy.data.meshes.new('Box.004')
me_box_004.from_pydata([(1.57, -0.9095, -0.1687), (1.603, -0.9095, -0.1655), (1.635, -0.9095, -0.1559), (1.664, -0.9095, -0.1403), (1.69, -0.9095, -0.1193), (1.711, -0.9095, -0.09374), (1.726, -0.9095, -0.06457), (1.736, -0.9095, -0.03292), (1.739, -0.9095, -3.777e-07), (1.736, -0.9095, 0.03292), (1.726, -0.9095, 0.06457), (1.711, -0.9095, 0.09374), (1.69, -0.9095, 0.1193), (1.664, -0.9095, 0.1403), (1.635, -0.9095, 0.1559), (1.603, -0.9095, 0.1655), (1.57, -0.9095, 0.1687), (1.537, -0.9095, 0.1655), (1.506, -0.9095, 0.1559), (1.477, -0.9095, 0.1403), (1.451, -0.9095, 0.1193), (1.43, -0.9095, 0.09374), (1.414, -0.9095, 0.06457), (1.405, -0.9095, 0.03292), (1.402, -0.9095, -5.091e-07), (1.405, -0.9095, -0.03292), (1.414, -0.9095, -0.06457), (1.43, -0.9095, -0.09374), (1.451, -0.9095, -0.1193), (1.477, -0.9095, -0.1403), (1.506, -0.9095, -0.1559), (1.537, -0.9095, -0.1655), (1.506, -2.477, 0.1559), (1.537, -2.477, 0.1655), (1.451, -2.477, 0.1193), (1.57, -2.477, 0.1687), (1.477, -2.477, 0.1403), (1.603, -2.477, 0.1655), (1.635, -2.477, 0.1559), (1.726, -2.477, -0.06457), (1.414, -2.477, 0.06457), (1.405, -2.477, -0.03292), (1.405, -2.477, 0.03292), (1.739, -2.477, 6.459e-08), (1.736, -2.477, -0.03292), (1.726, -2.477, 0.06457), (1.736, -2.477, 0.03292), (1.402, -2.477, -6.682e-08), (1.414, -2.477, -0.06457), (1.711, -2.477, -0.09374), (1.711, -2.477, 0.09374), (1.664, -2.477, 0.1403), (1.57, -2.477, -0.1687), (1.69, -2.477, 0.1193), (1.537, -2.477, -0.1655), (1.43, -2.477, -0.09374), (1.69, -2.477, -0.1193), (1.477, -2.477, -0.1403), (1.506, -2.477, -0.1559), (1.451, -2.477, -0.1193), (1.635, -2.477, -0.1559), (1.603, -2.477, -0.1655), (1.664, -2.477, -0.1403), (1.43, -2.477, 0.09374)], [], [(0, 31, 30, 29, 28, 27, 26, 25, 24, 23, 22, 21, 20, 19, 18, 17, 16, 15, 14, 13, 12, 11, 10, 9, 8, 7, 6, 5, 4, 3, 2, 1), (47, 42, 23, 24), (63, 34, 20, 21), (40, 63, 21, 22), (43, 44, 7, 8), (48, 41, 25, 26), (41, 47, 24, 25), (59, 55, 27, 28), (35, 37, 15, 16), (39, 49, 5, 6), (33, 35, 16, 17), (54, 58, 30, 31), (57, 59, 28, 29), (38, 51, 13, 14), (58, 57, 29, 30), (34, 36, 19, 20), (56, 62, 3, 4), (60, 61, 1, 2), (44, 39, 6, 7), (36, 32, 18, 19), (51, 53, 12, 13), (43, 46, 45, 50, 53, 51, 38, 37, 35, 33, 32, 36, 34, 63, 40, 42, 47), (50, 45, 10, 11), (52, 54, 31, 0), (55, 48, 26, 27), (46, 43, 8, 9), (47, 41, 48, 55, 59, 57, 58, 54, 52, 61, 60, 62, 56, 49, 39, 44, 43), (42, 40, 22, 23), (37, 38, 14, 15), (61, 52, 0, 1), (62, 60, 2, 3), (32, 33, 17, 18), (45, 46, 9, 10), (49, 56, 4, 5), (53, 50, 11, 12)])
me_box_004.polygons.foreach_set('use_smooth', [True] * 35)
me_box_004.update()
me_cutter = bpy.data.meshes.new('Cutter')
me_cutter.from_pydata([(-0.05976, -0.06248, -0.2846), (-0.05976, -0.06248, 0.2846), (-0.05976, 0.06248, -0.2846), (-0.05976, 0.06248, 0.2846), (0.05976, -0.06248, -0.2846), (0.05976, -0.06248, 0.2846), (0.05976, 0.06248, -0.2846), (0.05976, 0.06248, 0.2846)], [], [(0, 1, 3, 2), (2, 3, 7, 6), (6, 7, 5, 4), (4, 5, 1, 0), (2, 6, 4, 0), (7, 3, 1, 5)])
me_cutter.polygons.foreach_set('use_smooth', [True] * 6)
me_cutter.update()
me_cutter_001 = bpy.data.meshes.new('Cutter.001')
me_cutter_001.from_pydata([(-0.2933, -0.4639, -0.1033), (-0.2933, -0.4639, 0.1033), (-0.3005, 0.2881, -0.1033), (-0.3005, 0.2881, 0.1033), (0.2381, -0.4786, -0.1033), (0.2381, -0.4786, 0.1033), (0.2662, 0.3877, -0.1033), (0.2662, 0.3877, 0.1033), (-0.1192, 0.521, -0.1033), (-0.1192, 0.521, 0.1033), (0.08362, 0.4968, -0.1033), (0.08362, 0.4968, 0.1033)], [], [(0, 1, 3, 2), (6, 7, 5, 4), (4, 5, 1, 0), (2, 8, 10, 6, 4, 0), (7, 11, 9, 3, 1, 5), (10, 11, 7, 6), (8, 9, 11, 10), (3, 9, 8, 2)])
me_cutter_001.polygons.foreach_set('use_smooth', [True] * 8)
_k = set([(8, 9), (10, 11)])
me_cutter_001.attributes.new('sharp_edge', 'BOOLEAN', 'EDGE').data.foreach_set('value', [ (min(e.vertices), max(e.vertices)) in _k for e in me_cutter_001.edges])
_k = {(8, 9): 1.0, (10, 11): 1.0}
me_cutter_001.attributes.new('crease_edge', 'FLOAT', 'EDGE').data.foreach_set('value', [_k.get((min(e.vertices), max(e.vertices)), 0.0) for e in me_cutter_001.edges])
me_cutter_001.update()
me_cutter_005 = bpy.data.meshes.new('Cutter.005')
me_cutter_005.from_pydata([(-0.947, 0.947, -0.125), (-0.947, -0.947, -0.125), (-0.8134, -0.8134, -0.125), (-0.8134, 0.8134, -0.125), (-0.1222, 0.2907, -0.125), (-0.6222, -0.6222, -0.125), (-0.2017, 0.2017, -0.125), (-0.2907, 0.2907, -0.125), (-0.2907, -0.2907, -0.125), (-0.2017, -0.2017, -0.125), (0.2017, 0.2017, -0.125), (0.6222, -0.6222, -0.125), (0.6222, 0.6222, -0.125), (0.2907, 0.2907, -0.125), (0.8134, -0.8134, -0.125), (0.8134, 0.8134, -0.125), (0.947, -0.947, -0.125), (0.947, 0.947, -0.125), (-1.0, 1.0, 0.125), (-1.0, 1.0, -0.125), (1.0, 1.0, 0.125), (1.0, 1.0, -0.125), (-1.0, -1.0, 0.125), (-1.0, -1.0, -0.125), (1.0, -1.0, 0.125), (1.0, -1.0, -0.125), (0.2017, 0.2017, 0.07091), (-0.2017, -0.2017, 0.07091), (-0.2017, 0.2017, 0.07091), (-0.2907, 0.2907, 0.07091), (0.2907, 0.2907, 0.07091), (-0.2907, -0.2907, 0.07091), (0.6222, 0.6222, 0.07091), (0.6222, -0.6222, 0.07091), (-0.6222, -0.6222, 0.07091), (-0.8134, 0.8134, 0.07091), (0.8134, 0.8134, 0.07091), (0.8134, -0.8134, 0.07091), (-0.8134, -0.8134, 0.07091), (-0.947, 0.947, 0.07091), (-0.947, -0.947, 0.07091), (0.947, 0.947, 0.07091), (0.947, -0.947, 0.07091), (1.689e-07, -1.0, 0.125), (-3.656e-07, 1.0, 0.125), (-4.337e-07, 0.947, 0.07091), (-2.968e-07, 0.8134, 0.07091), (2.744e-08, -0.6222, 0.07091), (-1.926e-07, 0.2907, 0.07091), (-2.206e-07, 0.2017, 0.07091), (-1.647e-07, -2.245e-07, 0.07091), (8.742e-08, -1.0, -0.125), (-3.874e-07, 1.0, -0.125), (1.041e-07, -0.947, -0.125), (2.7e-08, -0.8134, 0.07091), (7.449e-08, -0.947, 0.07091), (-4.339e-07, 0.947, -0.125), (2.06e-07, -0.6222, -0.125), (1.46e-07, -0.8134, -0.125), (-2.076e-07, 0.8134, -0.125), (-8.854e-08, 0.2907, -0.125), (-8.669e-08, 0.2017, -0.125), (-6.06e-08, 8.841e-08, -0.125)], [], [(35, 3, 2, 38), (9, 6, 61, 62), (46, 45, 41, 42, 55, 54, 37, 36), (40, 1, 0, 39), (33, 11, 57, 47), (23, 22, 18, 19), (21, 20, 24, 25), (39, 0, 56, 45), (37, 14, 15, 36), (30, 13, 12, 32), (36, 15, 59, 46), (26, 10, 61, 49), (34, 5, 8, 31), (27, 9, 62, 50), (29, 7, 4, 60, 48), (31, 8, 7, 29), (19, 18, 44, 52), (32, 12, 11, 33), (25, 24, 43, 51), (42, 16, 53, 55), (38, 2, 58, 54), (41, 17, 16, 42), (57, 58, 2, 3, 59, 60, 4, 7, 8, 5), (56, 52, 21, 25, 51, 53, 16, 17), (28, 6, 9, 27), (29, 48, 49, 28, 27, 50, 47, 34, 31), (47, 50, 26, 49, 48, 30, 32, 33), (53, 51, 23, 19, 52, 56, 0, 1), (45, 56, 17, 41), (51, 43, 22, 23), (54, 55, 40, 39, 45, 46, 35, 38), (46, 59, 3, 35), (52, 44, 20, 21), (48, 60, 13, 30), (54, 58, 14, 37), (50, 62, 10, 26), (49, 61, 6, 28), (55, 53, 1, 40), (62, 61, 10), (47, 57, 5, 34), (15, 14, 58, 57, 11, 12, 13, 60, 59), (43, 24, 20, 44, 18, 22)])
me_cutter_005.polygons.foreach_set('use_smooth', [True] * 42)
me_cutter_005.update()
me_cutter_003 = bpy.data.meshes.new('Cutter.003')
me_cutter_003.from_pydata([(-0.3353, -0.316, -0.03803), (-0.3353, -0.316, 0.03803), (-0.3353, 0.316, -0.03803), (-0.3353, 0.316, 0.03803), (-0.264, -0.316, -0.03803), (-0.264, -0.316, 0.03803), (-0.264, 0.316, -0.03803), (-0.264, 0.316, 0.03803)], [], [(0, 1, 3, 2), (2, 3, 7, 6), (6, 7, 5, 4), (4, 5, 1, 0), (2, 6, 4, 0), (7, 3, 1, 5)])
me_cutter_003.polygons.foreach_set('use_smooth', [True] * 6)
me_cutter_003.update()
me_cutter_004 = bpy.data.meshes.new('Cutter.004')
me_cutter_004.from_pydata([(4.576e-08, 0.1785, -0.03943), (-0.03482, 0.1751, -0.03943), (-0.06831, 0.1649, -0.03943), (-0.09916, 0.1484, -0.03943), (-0.1262, 0.1262, -0.03943), (-0.1484, 0.09916, -0.03943), (-0.1649, 0.06831, -0.03943), (-0.1751, 0.03482, -0.03943), (-0.1785, -2.46e-08, -0.03943), (-0.1751, -0.03482, -0.03943), (-0.1649, -0.06831, -0.03943), (-0.1484, -0.09916, -0.03943), (-0.1262, -0.1262, -0.03943), (-0.09916, -0.1484, -0.03943), (-0.06831, -0.1649, -0.03943), (-0.03482, -0.1751, -0.03943), (4.576e-08, -0.1785, -0.03943), (0.03482, -0.1751, -0.03943), (0.06831, -0.1649, -0.03943), (0.09916, -0.1484, -0.03943), (0.1262, -0.1262, -0.03943), (0.1484, -0.09916, -0.03943), (0.1649, -0.06831, -0.03943), (0.1751, -0.03482, -0.03943), (0.1785, -2.46e-08, -0.03943), (0.1751, 0.03482, -0.03943), (0.1649, 0.06831, -0.03943), (0.1484, 0.09916, -0.03943), (0.1262, 0.1262, -0.03943), (0.09916, 0.1484, -0.03943), (0.06831, 0.1649, -0.03943), (0.03482, 0.1751, -0.03943), (4.31e-08, 0.1785, 0.04789), (-0.03482, 0.1751, 0.04789), (-0.06831, 0.1649, 0.04789), (-0.09916, 0.1484, 0.04789), (-0.1262, 0.1262, 0.04789), (-0.1484, 0.09916, 0.04789), (-0.1649, 0.06831, 0.04789), (-0.1751, 0.03482, 0.04789), (-0.1785, -2.534e-08, 0.04789), (-0.1751, -0.03482, 0.04789), (-0.1649, -0.06831, 0.04789), (-0.1484, -0.09916, 0.04789), (-0.1262, -0.1262, 0.04789), (-0.09916, -0.1484, 0.04789), (-0.06831, -0.1649, 0.04789), (-0.03482, -0.1751, 0.04789), (4.31e-08, -0.1785, 0.04789), (0.03482, -0.1751, 0.04789), (0.06831, -0.1649, 0.04789), (0.09916, -0.1484, 0.04789), (0.1262, -0.1262, 0.04789), (0.1484, -0.09916, 0.04789), (0.1649, -0.06831, 0.04789), (0.1751, -0.03482, 0.04789), (0.1785, -2.534e-08, 0.04789), (0.1751, 0.03482, 0.04789), (0.1649, 0.06831, 0.04789), (0.1484, 0.09916, 0.04789), (0.1262, 0.1262, 0.04789), (0.09916, 0.1484, 0.04789), (0.06831, 0.1649, 0.04789), (0.03482, 0.1751, 0.04789)], [], [(32, 63, 31, 0), (35, 34, 2, 3), (62, 61, 29, 30), (61, 60, 28, 29), (60, 59, 27, 28), (59, 58, 26, 27), (58, 57, 25, 26), (57, 56, 24, 25), (56, 55, 23, 24), (55, 54, 22, 23), (54, 53, 21, 22), (53, 52, 20, 21), (52, 51, 19, 20), (51, 50, 18, 19), (50, 49, 17, 18), (49, 48, 16, 17), (48, 47, 15, 16), (47, 46, 14, 15), (46, 45, 13, 14), (45, 44, 12, 13), (44, 43, 11, 12), (43, 42, 10, 11), (42, 41, 9, 10), (41, 40, 8, 9), (40, 39, 7, 8), (39, 38, 6, 7), (38, 37, 5, 6), (37, 36, 4, 5), (36, 35, 3, 4), (33, 32, 0, 1), (34, 33, 1, 2), (63, 62, 30, 31), (0, 31, 30, 29, 28, 27, 26, 25, 24, 23, 22, 21, 20, 19, 18, 17, 16, 15, 14, 13, 12, 11, 10, 9, 8, 7, 6, 5, 4, 3, 2, 1), (62, 63, 32, 33, 34, 35, 36, 37, 38, 39, 40, 41, 42, 43, 44, 45, 46, 47, 48, 49, 50, 51, 52, 53, 54, 55, 56, 57, 58, 59, 60, 61)])
me_cutter_004.polygons.foreach_set('use_smooth', [True] * 34)
me_cutter_004.update()
me_cutter_007 = bpy.data.meshes.new('Cutter.007')
me_cutter_007.from_pydata([(-5.396e-14, 0.1687, -0.7864), (-0.03292, 0.1655, -0.7864), (-0.06457, 0.1559, -0.7864), (-0.09374, 0.1403, -0.7864), (-0.1193, 0.1193, -0.7864), (-0.1403, 0.09374, -0.7864), (-0.1559, 0.06457, -0.7864), (-0.1655, 0.03292, -0.7864), (-0.1687, 4.974e-14, -0.7864), (-0.1655, -0.03292, -0.7864), (-0.1559, -0.06457, -0.7864), (-0.1403, -0.09374, -0.7864), (-0.1193, -0.1193, -0.7864), (-0.09374, -0.1403, -0.7864), (-0.06457, -0.1559, -0.7864), (-0.03292, -0.1655, -0.7864), (-5.396e-14, -0.1687, -0.7864), (0.03292, -0.1655, -0.7864), (0.06457, -0.1559, -0.7864), (0.09374, -0.1403, -0.7864), (0.1193, -0.1193, -0.7864), (0.1403, -0.09374, -0.7864), (0.1559, -0.06457, -0.7864), (0.1655, -0.03292, -0.7864), (0.1687, 4.974e-14, -0.7864), (0.1655, 0.03292, -0.7864), (0.1559, 0.06457, -0.7864), (0.1403, 0.09374, -0.7864), (0.1193, 0.1193, -0.7864), (0.09374, 0.1403, -0.7864), (0.06457, 0.1559, -0.7864), (0.03292, 0.1655, -0.7864), (-5.396e-14, 0.1687, 0.7864), (-0.03292, 0.1655, 0.7864), (-0.06457, 0.1559, 0.7864), (-0.09374, 0.1403, 0.7864), (-0.1193, 0.1193, 0.7864), (-0.1403, 0.09374, 0.7864), (-0.1559, 0.06457, 0.7864), (-0.1655, 0.03292, 0.7864), (-0.1687, 4.974e-14, 0.7864), (-0.1655, -0.03292, 0.7864), (-0.1559, -0.06457, 0.7864), (-0.1403, -0.09374, 0.7864), (-0.1193, -0.1193, 0.7864), (-0.09374, -0.1403, 0.7864), (-0.06457, -0.1559, 0.7864), (-0.03292, -0.1655, 0.7864), (-5.396e-14, -0.1687, 0.7864), (0.03292, -0.1655, 0.7864), (0.06457, -0.1559, 0.7864), (0.09374, -0.1403, 0.7864), (0.1193, -0.1193, 0.7864), (0.1403, -0.09374, 0.7864), (0.1559, -0.06457, 0.7864), (0.1655, -0.03292, 0.7864), (0.1687, 4.974e-14, 0.7864), (0.1655, 0.03292, 0.7864), (0.1559, 0.06457, 0.7864), (0.1403, 0.09374, 0.7864), (0.1193, 0.1193, 0.7864), (0.09374, 0.1403, 0.7864), (0.06457, 0.1559, 0.7864), (0.03292, 0.1655, 0.7864)], [], [(32, 63, 31, 0), (35, 34, 2, 3), (62, 61, 29, 30), (61, 60, 28, 29), (60, 59, 27, 28), (59, 58, 26, 27), (58, 57, 25, 26), (57, 56, 24, 25), (56, 55, 23, 24), (55, 54, 22, 23), (54, 53, 21, 22), (53, 52, 20, 21), (52, 51, 19, 20), (51, 50, 18, 19), (50, 49, 17, 18), (49, 48, 16, 17), (48, 47, 15, 16), (47, 46, 14, 15), (46, 45, 13, 14), (45, 44, 12, 13), (44, 43, 11, 12), (43, 42, 10, 11), (42, 41, 9, 10), (41, 40, 8, 9), (40, 39, 7, 8), (39, 38, 6, 7), (38, 37, 5, 6), (37, 36, 4, 5), (36, 35, 3, 4), (33, 32, 0, 1), (34, 33, 1, 2), (63, 62, 30, 31), (0, 31, 30, 29, 28, 27, 26, 25, 24, 23, 22, 21, 20, 19, 18, 17, 16, 15, 14, 13, 12, 11, 10, 9, 8, 7, 6, 5, 4, 3, 2, 1), (62, 63, 32, 33, 34, 35, 36, 37, 38, 39, 40, 41, 42, 43, 44, 45, 46, 47, 48, 49, 50, 51, 52, 53, 54, 55, 56, 57, 58, 59, 60, 61)])
me_cutter_007.polygons.foreach_set('use_smooth', [True] * 34)
me_cutter_007.update()
me_cutter_009 = bpy.data.meshes.new('Cutter.009')
me_cutter_009.from_pydata([(-5.485e-14, 0.1442, -0.8154), (-0.02813, 0.1414, -0.8154), (-0.05518, 0.1332, -0.8154), (-0.08011, 0.1199, -0.8154), (-0.102, 0.102, -0.8154), (-0.1199, 0.08011, -0.8154), (-0.1332, 0.05518, -0.8154), (-0.1414, 0.02813, -0.8154), (-0.1442, 7.105e-15, -0.8154), (-0.1414, -0.02813, -0.8154), (-0.1332, -0.05518, -0.8154), (-0.1199, -0.08011, -0.8154), (-0.102, -0.102, -0.8154), (-0.08011, -0.1199, -0.8154), (-0.05518, -0.1332, -0.8154), (-0.02813, -0.1414, -0.8154), (-5.485e-14, -0.1442, -0.8154), (0.02813, -0.1414, -0.8154), (0.05518, -0.1332, -0.8154), (0.08011, -0.1199, -0.8154), (0.102, -0.102, -0.8154), (0.1199, -0.08011, -0.8154), (0.1332, -0.05518, -0.8154), (0.1414, -0.02813, -0.8154), (0.1442, 7.105e-15, -0.8154), (0.1414, 0.02813, -0.8154), (0.1332, 0.05518, -0.8154), (0.1199, 0.08011, -0.8154), (0.102, 0.102, -0.8154), (0.08011, 0.1199, -0.8154), (0.05518, 0.1332, -0.8154), (0.02813, 0.1414, -0.8154), (-5.485e-14, 0.1442, 0.8154), (-0.02813, 0.1414, 0.8154), (-0.05518, 0.1332, 0.8154), (-0.08011, 0.1199, 0.8154), (-0.102, 0.102, 0.8154), (-0.1199, 0.08011, 0.8154), (-0.1332, 0.05518, 0.8154), (-0.1414, 0.02813, 0.8154), (-0.1442, 7.105e-15, 0.8154), (-0.1414, -0.02813, 0.8154), (-0.1332, -0.05518, 0.8154), (-0.1199, -0.08011, 0.8154), (-0.102, -0.102, 0.8154), (-0.08011, -0.1199, 0.8154), (-0.05518, -0.1332, 0.8154), (-0.02813, -0.1414, 0.8154), (-5.485e-14, -0.1442, 0.8154), (0.02813, -0.1414, 0.8154), (0.05518, -0.1332, 0.8154), (0.08011, -0.1199, 0.8154), (0.102, -0.102, 0.8154), (0.1199, -0.08011, 0.8154), (0.1332, -0.05518, 0.8154), (0.1414, -0.02813, 0.8154), (0.1442, 7.105e-15, 0.8154), (0.1414, 0.02813, 0.8154), (0.1332, 0.05518, 0.8154), (0.1199, 0.08011, 0.8154), (0.102, 0.102, 0.8154), (0.08011, 0.1199, 0.8154), (0.05518, 0.1332, 0.8154), (0.02813, 0.1414, 0.8154)], [], [(32, 63, 31, 0), (35, 34, 2, 3), (62, 61, 29, 30), (61, 60, 28, 29), (60, 59, 27, 28), (59, 58, 26, 27), (58, 57, 25, 26), (57, 56, 24, 25), (56, 55, 23, 24), (55, 54, 22, 23), (54, 53, 21, 22), (53, 52, 20, 21), (52, 51, 19, 20), (51, 50, 18, 19), (50, 49, 17, 18), (49, 48, 16, 17), (48, 47, 15, 16), (47, 46, 14, 15), (46, 45, 13, 14), (45, 44, 12, 13), (44, 43, 11, 12), (43, 42, 10, 11), (42, 41, 9, 10), (41, 40, 8, 9), (40, 39, 7, 8), (39, 38, 6, 7), (38, 37, 5, 6), (37, 36, 4, 5), (36, 35, 3, 4), (33, 32, 0, 1), (34, 33, 1, 2), (63, 62, 30, 31), (0, 31, 30, 29, 28, 27, 26, 25, 24, 23, 22, 21, 20, 19, 18, 17, 16, 15, 14, 13, 12, 11, 10, 9, 8, 7, 6, 5, 4, 3, 2, 1), (62, 63, 32, 33, 34, 35, 36, 37, 38, 39, 40, 41, 42, 43, 44, 45, 46, 47, 48, 49, 50, 51, 52, 53, 54, 55, 56, 57, 58, 59, 60, 61)])
me_cutter_009.polygons.foreach_set('use_smooth', [True] * 34)
me_cutter_009.update()
me_cutter_010 = bpy.data.meshes.new('Cutter.010')
me_cutter_010.from_pydata([(-4.013e-12, 0.129, -0.7914), (-0.02517, 0.1265, -0.7914), (-0.04937, 0.1192, -0.7914), (-0.07168, 0.1073, -0.7914), (-0.09123, 0.09123, -0.7914), (-0.1073, 0.07168, -0.7914), (-0.1192, 0.04937, -0.7914), (-0.1265, 0.02517, -0.7914), (-0.129, 1.961e-12, -0.7914), (-0.1265, -0.02517, -0.7914), (-0.1192, -0.04937, -0.7914), (-0.1073, -0.07168, -0.7914), (-0.09123, -0.09123, -0.7914), (-0.07168, -0.1073, -0.7914), (-0.04937, -0.1192, -0.7914), (-0.02517, -0.1265, -0.7914), (-4.013e-12, -0.129, -0.7914), (0.02517, -0.1265, -0.7914), (0.04937, -0.1192, -0.7914), (0.07168, -0.1073, -0.7914), (0.09123, -0.09123, -0.7914), (0.1073, -0.07168, -0.7914), (0.1192, -0.04937, -0.7914), (0.1265, -0.02517, -0.7914), (0.129, 1.961e-12, -0.7914), (0.1265, 0.02517, -0.7914), (0.1192, 0.04937, -0.7914), (0.1073, 0.07168, -0.7914), (0.09123, 0.09123, -0.7914), (0.07168, 0.1073, -0.7914), (0.04937, 0.1192, -0.7914), (0.02517, 0.1265, -0.7914), (-4.013e-12, 0.129, 0.7914), (-0.02517, 0.1265, 0.7914), (-0.04937, 0.1192, 0.7914), (-0.07168, 0.1073, 0.7914), (-0.09123, 0.09123, 0.7914), (-0.1073, 0.07168, 0.7914), (-0.1192, 0.04937, 0.7914), (-0.1265, 0.02517, 0.7914), (-0.129, 1.961e-12, 0.7914), (-0.1265, -0.02517, 0.7914), (-0.1192, -0.04937, 0.7914), (-0.1073, -0.07168, 0.7914), (-0.09123, -0.09123, 0.7914), (-0.07168, -0.1073, 0.7914), (-0.04937, -0.1192, 0.7914), (-0.02517, -0.1265, 0.7914), (-4.013e-12, -0.129, 0.7914), (0.02517, -0.1265, 0.7914), (0.04937, -0.1192, 0.7914), (0.07168, -0.1073, 0.7914), (0.09123, -0.09123, 0.7914), (0.1073, -0.07168, 0.7914), (0.1192, -0.04937, 0.7914), (0.1265, -0.02517, 0.7914), (0.129, 1.961e-12, 0.7914), (0.1265, 0.02517, 0.7914), (0.1192, 0.04937, 0.7914), (0.1073, 0.07168, 0.7914), (0.09123, 0.09123, 0.7914), (0.07168, 0.1073, 0.7914), (0.04937, 0.1192, 0.7914), (0.02517, 0.1265, 0.7914)], [], [(32, 63, 31, 0), (35, 34, 2, 3), (62, 61, 29, 30), (61, 60, 28, 29), (60, 59, 27, 28), (59, 58, 26, 27), (58, 57, 25, 26), (57, 56, 24, 25), (56, 55, 23, 24), (55, 54, 22, 23), (54, 53, 21, 22), (53, 52, 20, 21), (52, 51, 19, 20), (51, 50, 18, 19), (50, 49, 17, 18), (49, 48, 16, 17), (48, 47, 15, 16), (47, 46, 14, 15), (46, 45, 13, 14), (45, 44, 12, 13), (44, 43, 11, 12), (43, 42, 10, 11), (42, 41, 9, 10), (41, 40, 8, 9), (40, 39, 7, 8), (39, 38, 6, 7), (38, 37, 5, 6), (37, 36, 4, 5), (36, 35, 3, 4), (33, 32, 0, 1), (34, 33, 1, 2), (63, 62, 30, 31), (0, 31, 30, 29, 28, 27, 26, 25, 24, 23, 22, 21, 20, 19, 18, 17, 16, 15, 14, 13, 12, 11, 10, 9, 8, 7, 6, 5, 4, 3, 2, 1), (62, 63, 32, 33, 34, 35, 36, 37, 38, 39, 40, 41, 42, 43, 44, 45, 46, 47, 48, 49, 50, 51, 52, 53, 54, 55, 56, 57, 58, 59, 60, 61)])
me_cutter_010.polygons.foreach_set('use_smooth', [True] * 34)
me_cutter_010.update()
me_cutter_006 = bpy.data.meshes.new('Cutter.006')
me_cutter_006.from_pydata([(-0.295, 0.09737, 0.2938), (-0.1921, 0.03793, 0.2938), (-0.1921, 0.01604, 0.2938), (-0.5448, 0.01604, 0.2938), (-0.5448, -0.02269, 0.2938), (-0.6242, -0.02269, 0.2938), (-0.6242, -0.07497, 0.2938), (-0.5807, -0.1186, 0.2938), (-0.1382, -0.1186, 0.2938), (-0.05413, -0.1671, 0.2938), (0.5202, -0.1671, 0.2938), (0.5202, 0.03734, 0.2938), (0.6242, 0.09737, 0.2938), (-0.295, 0.09737, -0.4198), (-0.1921, 0.03793, -0.4198), (-0.1921, 0.01604, -0.4198), (-0.5448, 0.01604, -0.4198), (-0.5448, -0.02269, -0.4198), (-0.6242, -0.02269, -0.4198), (-0.6242, -0.07497, -0.4198), (-0.5807, -0.1186, -0.4198), (-0.1382, -0.1186, -0.4198), (-0.05413, -0.1671, -0.4198), (0.5202, -0.1671, -0.4198), (0.5202, 0.03734, -0.4198), (0.6242, 0.09737, -0.4198)], [], [(0, 1, 2, 3, 4, 5, 6, 7, 8, 9, 10, 11, 12), (13, 25, 24, 23, 22, 21, 20, 19, 18, 17, 16, 15, 14), (7, 20, 21, 8), (0, 13, 14, 1), (8, 21, 22, 9), (1, 14, 15, 2), (9, 22, 23, 10), (2, 15, 16, 3), (10, 23, 24, 11), (3, 16, 17, 4), (11, 24, 25, 12), (4, 17, 18, 5), (12, 25, 13, 0), (5, 18, 19, 6), (6, 19, 20, 7)])
me_cutter_006.polygons.foreach_set('use_smooth', [True] * 15)
me_cutter_006.update()

# ---- objects
ob_empty = bpy.data.objects.new('Empty', None)
ob_empty_001 = bpy.data.objects.new('Empty.001', None)
ob_empty_002 = bpy.data.objects.new('Empty.002', None)
ob_empty_003 = bpy.data.objects.new('Empty.003', None)
ob_empty_004 = bpy.data.objects.new('Empty.004', None)
ob_box_001 = bpy.data.objects.new('Box.001', me_box_003)
ob_box = bpy.data.objects.new('Box', me_box)
ob_box_002 = bpy.data.objects.new('Box.002', me_box_002)
ob_cutter_005 = bpy.data.objects.new('Cutter.005', me_cutter_002)
ob_cube = bpy.data.objects.new('Cube', me_cube)
ob_box_003 = bpy.data.objects.new('Box.003', me_box_004)
ob_cutter = bpy.data.objects.new('Cutter', me_cutter)
ob_cutter_001 = bpy.data.objects.new('Cutter.001', me_cutter_001)
ob_cutter_002 = bpy.data.objects.new('Cutter.002', me_cutter_005)
ob_cutter_003 = bpy.data.objects.new('Cutter.003', me_cutter_003)
ob_cutter_004 = bpy.data.objects.new('Cutter.004', me_cutter_004)
ob_cutter_007 = bpy.data.objects.new('Cutter.007', me_cutter_007)
ob_cutter_009 = bpy.data.objects.new('Cutter.009', me_cutter_009)
ob_cutter_010 = bpy.data.objects.new('Cutter.010', me_cutter_010)
ob_cutter_006 = bpy.data.objects.new('Cutter.006', me_cutter_006)

# ---- transforms, parenting, visibility, modifiers, constraints
ob_empty.location = (0.0, 0.0, 0.0)
ob_empty.rotation_euler = (0.0, -0.0, 1.571)
ob_empty.empty_display_type = 'IMAGE'
ob_empty.empty_display_size = 5.0
ob_empty.empty_image_depth = 'FRONT'
ob_empty.show_empty_image_perspective = False
ob_empty.use_empty_image_alpha = True
ob_empty.empty_image_side = 'FRONT'
ob_empty.color = (1.0, 1.0, 1.0, 0.2)
ob_empty_001.location = (0.0, 0.0, 0.0)
ob_empty_001.rotation_euler = (1.571, -0.0, -0.0)
ob_empty_001.empty_display_type = 'IMAGE'
ob_empty_001.empty_display_size = 5.0
ob_empty_001.empty_image_depth = 'FRONT'
ob_empty_001.show_empty_image_perspective = False
ob_empty_001.use_empty_image_alpha = True
ob_empty_001.empty_image_side = 'FRONT'
ob_empty_001.color = (1.0, 1.0, 1.0, 0.2)
ob_empty_002.location = (0.0, 0.0, 0.0)
ob_empty_002.rotation_euler = (1.571, -0.0, 1.571)
ob_empty_002.empty_display_type = 'IMAGE'
ob_empty_002.empty_display_size = 5.0
ob_empty_002.empty_image_depth = 'FRONT'
ob_empty_002.show_empty_image_perspective = False
ob_empty_002.use_empty_image_alpha = True
ob_empty_002.empty_image_side = 'FRONT'
ob_empty_002.color = (1.0, 1.0, 1.0, 0.2)
ob_empty_003.location = (0.0, 0.0, -0.05264)
ob_empty_003.rotation_euler = (1.571, -0.0, -1.571)
ob_empty_003.empty_display_type = 'IMAGE'
ob_empty_003.empty_display_size = 5.0
ob_empty_003.empty_image_depth = 'FRONT'
ob_empty_003.show_empty_image_perspective = False
ob_empty_003.use_empty_image_alpha = True
ob_empty_003.empty_image_side = 'FRONT'
ob_empty_003.color = (1.0, 1.0, 1.0, 0.2)
ob_empty_004.location = (0.0, 0.0, 0.0)
ob_empty_004.rotation_euler = (1.571, 0.0, 3.142)
ob_empty_004.empty_display_type = 'IMAGE'
ob_empty_004.empty_display_size = 5.0
ob_empty_004.empty_image_depth = 'FRONT'
ob_empty_004.show_empty_image_perspective = False
ob_empty_004.use_empty_image_alpha = True
ob_empty_004.empty_image_side = 'FRONT'
ob_empty_004.color = (1.0, 1.0, 1.0, 0.2)
ob_box_001.location = (1.795e-17, 0.02783, -0.1712)
ob_box_001.rotation_euler = (0.0, -1.571, 0.0)
_m = ob_box_001.modifiers.new('Boolean', 'BOOLEAN')
_m.object = ob_cutter
_m.solver = 'FAST'
_m = ob_box_001.modifiers.new('Hops_Mirror', 'MIRROR')
_m.use_axis = (False, False, True)
_m.use_bisect_axis = (False, False, True)
_m.use_bisect_flip_axis = (False, False, True)
_m.use_clip = True
_m = ob_box_001.modifiers.new('Auto Smooth', 'NODES')
_m.node_group = ng_auto_smooth
_gi = [s.identifier for s in ng_auto_smooth.interface.items_tree if s.item_type == 'SOCKET' and s.in_out == 'INPUT']
_m[_gi[1]] = 1.047  # Angle
_m = ob_box_001.modifiers.new('Weighted Normal', 'WEIGHTED_NORMAL')
_m.keep_sharp = True
ob_box.location = (-8.06e-05, -0.07331, 0.3226)
ob_box.rotation_euler = (0.0, -1.571, 0.0)
_m = ob_box.modifiers.new('Hops_Mirror', 'MIRROR')
_m.use_axis = (False, False, True)
_m.use_bisect_axis = (False, False, True)
_m.use_bisect_flip_axis = (False, False, True)
_m.use_clip = True
_m = ob_box.modifiers.new('Bevel', 'BEVEL')
_m.width = 0.026
_m.width_pct = 0.026
_m.segments = 3
_m.angle_limit = 1.503
_m.use_clamp_overlap = False
_m.miter_outer = 'MITER_ARC'
_m = ob_box.modifiers.new('Auto Smooth', 'NODES')
_m.node_group = ng_auto_smooth
_gi = [s.identifier for s in ng_auto_smooth.interface.items_tree if s.item_type == 'SOCKET' and s.in_out == 'INPUT']
_m[_gi[1]] = 1.047  # Angle
ob_box_002.location = (1.795e-17, 0.02783, -0.1712)
ob_box_002.rotation_euler = (0.0, -1.571, 0.0)
_m = ob_box_002.modifiers.new('Hops_Mirror', 'MIRROR')
_m.use_axis = (False, False, True)
_m.use_bisect_axis = (False, False, True)
_m.use_bisect_flip_axis = (False, False, True)
_m.use_clip = True
_m = ob_box_002.modifiers.new('Bevel', 'BEVEL')
_m.width = 0.03575
_m.width_pct = 0.03575
_m.segments = 3
_m.angle_limit = 0.7819
_m.use_clamp_overlap = False
_m.miter_outer = 'MITER_ARC'
_m = ob_box_002.modifiers.new('Boolean', 'BOOLEAN')
_m.object = ob_cutter_003
_m.solver = 'FAST'
_m = ob_box_002.modifiers.new('Boolean.001', 'BOOLEAN')
_m.object = ob_cutter_004
_m.solver = 'FAST'
_m = ob_box_002.modifiers.new('Boolean.003', 'BOOLEAN')
_m.object = ob_cutter_007
_m.solver = 'FAST'
_m = ob_box_002.modifiers.new('Boolean.002', 'BOOLEAN')
_m.object = ob_cutter_006
_m.solver = 'FAST'
_m = ob_box_002.modifiers.new('Auto Smooth', 'NODES')
_m.node_group = ng_auto_smooth
_gi = [s.identifier for s in ng_auto_smooth.interface.items_tree if s.item_type == 'SOCKET' and s.in_out == 'INPUT']
_m[_gi[1]] = 1.047  # Angle
_m = ob_box_002.modifiers.new('Weighted Normal', 'WEIGHTED_NORMAL')
_m.keep_sharp = True
ob_cutter_005.location = (0.2899, 1.728, 1.364)
ob_cutter_005.rotation_euler = (8.742e-08, 1.571, 0.0)
ob_cutter_005.hide_render = True
ob_cutter_005.visible_camera = False
ob_cutter_005.visible_diffuse = False
ob_cutter_005.visible_glossy = False
ob_cutter_005.visible_transmission = False
ob_cutter_005.visible_volume_scatter = False
ob_cutter_005.visible_shadow = False
_m = ob_cutter_005.modifiers.new('Bevel', 'BEVEL')
_m.width = 0.01408
_m.width_pct = 0.01408
_m.segments = 3
_m.use_clamp_overlap = False
_m.miter_outer = 'MITER_ARC'
ob_cube.location = (0.348, 1.681, 1.328)
ob_cube.rotation_euler = (0.6503, 1.344e-16, 4.532e-17)
ob_cube.scale = (1.0, 1.0, 1.601)
_m = ob_cube.modifiers.new('Bevel', 'BEVEL')
_m.width = 0.0099
_m.width_pct = 0.0099
_m.segments = 3
_m.use_clamp_overlap = False
_m.miter_outer = 'MITER_ARC'
ob_box_003.location = (1.795e-17, -0.02421, -0.1712)
ob_box_003.rotation_euler = (0.0, -1.571, 0.0)
_m = ob_box_003.modifiers.new('Boolean', 'BOOLEAN')
_m.object = ob_cutter_010
_m.solver = 'FAST'
_m = ob_box_003.modifiers.new('Bevel', 'BEVEL')
_m.width = 0.013
_m.width_pct = 0.013
_m.segments = 3
_m.angle_limit = 0.7819
_m.miter_outer = 'MITER_ARC'
_m = ob_box_003.modifiers.new('Auto Smooth', 'NODES')
_m.node_group = ng_auto_smooth
_gi = [s.identifier for s in ng_auto_smooth.interface.items_tree if s.item_type == 'SOCKET' and s.in_out == 'INPUT']
_m[_gi[1]] = 1.047  # Angle
_m = ob_box_003.modifiers.new('Weighted Normal', 'WEIGHTED_NORMAL')
_m.keep_sharp = True
ob_cutter.parent = ob_box_001
ob_cutter.matrix_parent_inverse = Matrix(((1.947e-07, -0.0, 1.0, 0.1712), (-0.0, 1.0, -0.0, -0.02783), (-1.0, -0.0, 1.947e-07, 3.333e-08), (-0.0, 0.0, -0.0, 1.0)))
ob_cutter.location = (-0.0025, -1.852, 0.699)
ob_cutter.rotation_euler = (1.571, -2.98e-08, 1.571)
ob_cutter.hide_render = True
ob_cutter.visible_camera = False
ob_cutter.visible_diffuse = False
ob_cutter.visible_glossy = False
ob_cutter.visible_transmission = False
ob_cutter.visible_volume_scatter = False
ob_cutter.visible_shadow = False
ob_cutter.display_type = 'WIRE'
ob_cutter.show_all_edges = True
_m = ob_cutter.modifiers.new('Bevel', 'BEVEL')
_m.width = 0.0225
_m.width_pct = 0.0225
_m.segments = 3
_m.use_clamp_overlap = False
_m.miter_outer = 'MITER_ARC'
ob_cutter_001.parent = ob_box
ob_cutter_001.matrix_parent_inverse = Matrix(((1.947e-07, -0.0, 1.0, -0.3226), (-0.0, 1.0, -0.0, 0.07331), (-1.0, -0.0, 1.947e-07, 0.09568), (-0.0, 0.0, -0.0, 1.0)))
ob_cutter_001.location = (0.09318, -0.0812, 0.3861)
ob_cutter_001.rotation_euler = (-1.571, 1.547, -1.571)
ob_cutter_001.scale = (1.0, 1.0, 2.961)
ob_cutter_001.hide_render = True
ob_cutter_001.visible_camera = False
ob_cutter_001.visible_diffuse = False
ob_cutter_001.visible_glossy = False
ob_cutter_001.visible_transmission = False
ob_cutter_001.visible_volume_scatter = False
ob_cutter_001.visible_shadow = False
ob_cutter_001.display_type = 'WIRE'
_m = ob_cutter_001.modifiers.new('Bevel', 'BEVEL')
_m.width = 0.1154
_m.width_pct = 0.1154
_m.segments = 4
_m.limit_method = 'WEIGHT'
_m = ob_cutter_001.modifiers.new('Bevel Weld', 'WELD')
_m.merge_threshold = 0.0001
_m = ob_cutter_001.modifiers.new('Auto Smooth', 'NODES')
_m.node_group = ng_auto_smooth
_gi = [s.identifier for s in ng_auto_smooth.interface.items_tree if s.item_type == 'SOCKET' and s.in_out == 'INPUT']
_m[_gi[1]] = 0.5236  # Angle
ob_cutter_002.location = (0.0, 0.0, 0.0)
ob_cutter_002.display_type = 'WIRE'
_m = ob_cutter_002.modifiers.new('Auto Smooth', 'NODES')
_m.node_group = ng_auto_smooth
_gi = [s.identifier for s in ng_auto_smooth.interface.items_tree if s.item_type == 'SOCKET' and s.in_out == 'INPUT']
_m[_gi[1]] = 0.5236  # Angle
ob_cutter_003.parent = ob_box_002
ob_cutter_003.matrix_parent_inverse = Matrix(((3.139e-07, -0.0, 1.0, 0.1712), (-0.0, 1.0, -0.0, -0.02783), (-1.0, -0.0, 3.139e-07, 5.373e-08), (-0.0, 0.0, -0.0, 1.0)))
ob_cutter_003.location = (0.2898, 1.41, 1.404)
ob_cutter_003.rotation_euler = (1.571, -0.0, 1.571)
ob_cutter_003.hide_render = True
ob_cutter_003.visible_camera = False
ob_cutter_003.visible_diffuse = False
ob_cutter_003.visible_glossy = False
ob_cutter_003.visible_transmission = False
ob_cutter_003.visible_volume_scatter = False
ob_cutter_003.visible_shadow = False
ob_cutter_003.display_type = 'WIRE'
_m = ob_cutter_003.modifiers.new('Array', 'ARRAY')
_m.count = 5
_m.use_constant_offset = True
_m.constant_offset_displace = (0.07851, 0.0, 0.0)
_m = ob_cutter_003.modifiers.new('Auto Smooth', 'NODES')
_m.node_group = ng_auto_smooth
_gi = [s.identifier for s in ng_auto_smooth.interface.items_tree if s.item_type == 'SOCKET' and s.in_out == 'INPUT']
_m[_gi[1]] = 0.5236  # Angle
ob_cutter_004.parent = ob_box_002
ob_cutter_004.matrix_parent_inverse = Matrix(((3.139e-07, -0.0, 1.0, 0.1712), (-0.0, 1.0, -0.0, -0.02783), (-1.0, -0.0, 3.139e-07, 5.373e-08), (-0.0, 0.0, -0.0, 1.0)))
ob_cutter_004.location = (0.2899, 1.728, 1.364)
ob_cutter_004.rotation_euler = (8.742e-08, 1.571, 0.0)
ob_cutter_004.hide_render = True
ob_cutter_004.visible_camera = False
ob_cutter_004.visible_diffuse = False
ob_cutter_004.visible_glossy = False
ob_cutter_004.visible_transmission = False
ob_cutter_004.visible_volume_scatter = False
ob_cutter_004.visible_shadow = False
ob_cutter_004.display_type = 'WIRE'
_m = ob_cutter_004.modifiers.new('Auto Smooth', 'NODES')
_m.node_group = ng_auto_smooth
_gi = [s.identifier for s in ng_auto_smooth.interface.items_tree if s.item_type == 'SOCKET' and s.in_out == 'INPUT']
_m[_gi[1]] = 0.5236  # Angle
ob_cutter_007.parent = ob_box_002
ob_cutter_007.matrix_parent_inverse = Matrix(((3.139e-07, -0.0, 1.0, 0.1712), (-0.0, 1.0, -0.0, -0.02783), (-1.0, -0.0, 3.139e-07, 5.373e-08), (-0.0, 0.0, -0.0, 1.0)))
ob_cutter_007.location = (7.145e-07, -1.668, 1.399)
ob_cutter_007.rotation_euler = (1.571, 1.571, 0.0)
ob_cutter_007.hide_render = True
ob_cutter_007.visible_camera = False
ob_cutter_007.visible_diffuse = False
ob_cutter_007.visible_glossy = False
ob_cutter_007.visible_transmission = False
ob_cutter_007.visible_volume_scatter = False
ob_cutter_007.visible_shadow = False
ob_cutter_007.display_type = 'WIRE'
_m = ob_cutter_007.modifiers.new('Auto Smooth', 'NODES')
_m.node_group = ng_auto_smooth
_gi = [s.identifier for s in ng_auto_smooth.interface.items_tree if s.item_type == 'SOCKET' and s.in_out == 'INPUT']
_m[_gi[1]] = 0.5236  # Angle
ob_cutter_009.parent = None
ob_cutter_009.matrix_parent_inverse = Matrix(((7.55e-08, -0.0, -1.0, 1.399), (1.0, -2.821e-07, 7.55e-08, -1.291e-06), (-2.821e-07, -1.0, -2.13e-14, -1.668), (-0.0, 0.0, -0.0, 1.0)))
ob_cutter_009.location = (7.226e-07, -1.687, 1.399)
ob_cutter_009.rotation_euler = (1.571, 1.571, 0.0)
ob_cutter_009.scale = (1.0, 1.0, 1.0)
ob_cutter_009.hide_render = True
ob_cutter_009.visible_camera = False
ob_cutter_009.visible_diffuse = False
ob_cutter_009.visible_glossy = False
ob_cutter_009.visible_transmission = False
ob_cutter_009.visible_volume_scatter = False
ob_cutter_009.visible_shadow = False
ob_cutter_009.display_type = 'WIRE'
_m = ob_cutter_009.modifiers.new('Auto Smooth', 'NODES')
_m.node_group = ng_auto_smooth
_gi = [s.identifier for s in ng_auto_smooth.interface.items_tree if s.item_type == 'SOCKET' and s.in_out == 'INPUT']
_m[_gi[1]] = 0.5236  # Angle
ob_cutter_010.parent = ob_box_003
ob_cutter_010.matrix_parent_inverse = Matrix(((3.139e-07, -0.0, 1.0, 0.1712), (-0.0, 1.0, -0.0, 0.02421), (-1.0, -0.0, 3.139e-07, 5.373e-08), (-0.0, 0.0, -0.0, 1.0)))
ob_cutter_010.location = (2.043e-05, -1.715, 1.399)
ob_cutter_010.rotation_euler = (1.571, -1.571, 0.0)
ob_cutter_010.hide_render = True
ob_cutter_010.visible_camera = False
ob_cutter_010.visible_diffuse = False
ob_cutter_010.visible_glossy = False
ob_cutter_010.visible_transmission = False
ob_cutter_010.visible_volume_scatter = False
ob_cutter_010.visible_shadow = False
ob_cutter_010.display_type = 'WIRE'
_m = ob_cutter_010.modifiers.new('Auto Smooth', 'NODES')
_m.node_group = ng_auto_smooth
_gi = [s.identifier for s in ng_auto_smooth.interface.items_tree if s.item_type == 'SOCKET' and s.in_out == 'INPUT']
_m[_gi[1]] = 0.5236  # Angle
ob_cutter_006.parent = ob_box_002
ob_cutter_006.matrix_parent_inverse = Matrix(((3.139e-07, -0.0, 1.0, 0.1712), (-0.0, 1.0, -0.0, -0.02783), (-1.0, -0.0, 3.139e-07, 5.373e-08), (-0.0, 0.0, -0.0, 1.0)))
ob_cutter_006.location = (0.002525, -0.005577, 1.586)
ob_cutter_006.rotation_euler = (1.571, -0.0, -1.571)
ob_cutter_006.hide_render = True
ob_cutter_006.visible_camera = False
ob_cutter_006.visible_diffuse = False
ob_cutter_006.visible_glossy = False
ob_cutter_006.visible_transmission = False
ob_cutter_006.visible_volume_scatter = False
ob_cutter_006.visible_shadow = False
ob_cutter_006.display_type = 'WIRE'
_m = ob_cutter_006.modifiers.new('Auto Smooth', 'NODES')
_m.node_group = ng_auto_smooth
_gi = [s.identifier for s in ng_auto_smooth.interface.items_tree if s.item_type == 'SOCKET' and s.in_out == 'INPUT']
_m[_gi[1]] = 0.5236  # Angle

# ---- collection membership
col_ref.objects.link(ob_empty)
col_ref.objects.link(ob_empty_001)
col_ref.objects.link(ob_empty_002)
col_ref.objects.link(ob_empty_003)
col_ref.objects.link(ob_empty_004)
col_collection_2.objects.link(ob_box_001)
col_collection_2.objects.link(ob_box)
col_collection_2.objects.link(ob_box_002)
col_collection_2.objects.link(ob_cutter_005)
col_collection_2.objects.link(ob_cube)
col_collection_2.objects.link(ob_box_003)
col_cutters.objects.link(ob_cutter)
col_cutters.objects.link(ob_cutter_001)
col_cutters.objects.link(ob_cutter_002)
col_cutters.objects.link(ob_cutter_003)
col_cutters.objects.link(ob_cutter_004)
col_cutters.objects.link(ob_cutter_007)
col_cutters.objects.link(ob_cutter_009)
col_cutters.objects.link(ob_cutter_010)
col_cutters.objects.link(ob_cutter_006)
def _layer_coll(name, lc=None):
    lc = lc or bpy.context.view_layer.layer_collection
    for c in lc.children:
        if c.name == name: return c
        r = _layer_coll(name, c)
        if r: return r
_layer_coll('Cutters').exclude = True

# ---- scene / render settings (as saved in the file)
scene.frame_start = 1; scene.frame_end = 250; scene.frame_set(1)
scene.render.engine = 'CYCLES'
scene.cycles.samples = 300
scene.cycles.sampling_pattern = 'TABULATED_SOBOL'
scene.cycles.use_light_tree = False
scene.view_settings.view_transform = 'Filmic'
bpy.context.view_layer.update()

# ---- added for rendering (the .blend has no active camera and no usable light): camera, sun
cam_auto = bpy.data.cameras.new('AutoCamera')
cam_auto.lens = 50.0
cam_auto.sensor_width = 36.0
cam_auto.clip_end = 1000.0
ob_auto_camera = bpy.data.objects.new('AutoCamera', cam_auto)
scene.collection.objects.link(ob_auto_camera)
ob_auto_camera.location = (5.77273, -6.92547, 4.71397)
ob_auto_camera.rotation_euler = (1.09748, -7.21219e-08, 0.694738)
scene.camera = ob_auto_camera
light_auto_sun = bpy.data.lights.new('AutoSun', 'SUN')
light_auto_sun.energy = 3.0
light_auto_sun.angle = 0.0523599
ob_auto_sun = bpy.data.objects.new('AutoSun', light_auto_sun)
scene.collection.objects.link(ob_auto_sun)
ob_auto_sun.rotation_euler = (0.872665, 0.174533, 0.523599)
bpy.context.view_layer.update()
